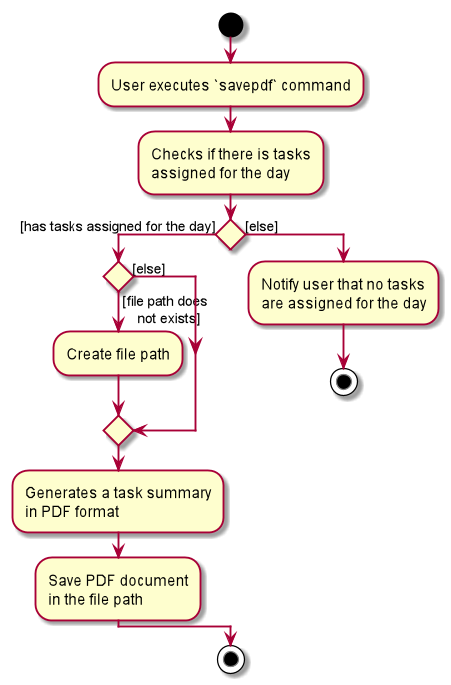

The diagram above was rendered by PlantUML. Its source (embedded in the PNG):
@startuml
start
:User executes `savepdf` command;

:Checks if there is tasks
assigned for the day;


if () then ([has tasks assigned for the day])
    if () then ([file path does
    not exists])
        :Create file path;
    else ([else])
    endif
    :Generates a task summary
    in PDF format;
    :Save PDF document 
    in the file path;
else ([else])
    :Notify user that no tasks
    are assigned for the day;
    stop
endif

stop
@enduml